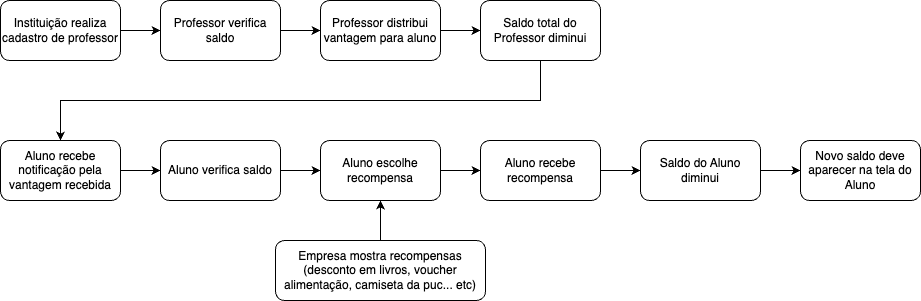

The diagram above was exported from draw.io. Its source (the exported page's mxGraphModel, read from the mxfile embedded in the PNG):
<mxGraphModel dx="909" dy="581" grid="1" gridSize="10" guides="1" tooltips="1" connect="1" arrows="1" fold="1" page="1" pageScale="1" pageWidth="850" pageHeight="1100" math="0" shadow="0">
  <root>
    <mxCell id="0" />
    <mxCell id="1" parent="0" />
    <mxCell id="-aS7pg0iy5WxbOzQHrav-4" style="edgeStyle=orthogonalEdgeStyle;rounded=0;orthogonalLoop=1;jettySize=auto;html=1;entryX=0;entryY=0.5;entryDx=0;entryDy=0;" edge="1" parent="1" source="-aS7pg0iy5WxbOzQHrav-1" target="-aS7pg0iy5WxbOzQHrav-3">
      <mxGeometry relative="1" as="geometry" />
    </mxCell>
    <mxCell id="-aS7pg0iy5WxbOzQHrav-1" value="Instituição realiza cadastro de professor" style="rounded=1;whiteSpace=wrap;html=1;" vertex="1" parent="1">
      <mxGeometry x="120" y="90" width="120" height="60" as="geometry" />
    </mxCell>
    <mxCell id="-aS7pg0iy5WxbOzQHrav-6" style="edgeStyle=orthogonalEdgeStyle;rounded=0;orthogonalLoop=1;jettySize=auto;html=1;entryX=0;entryY=0.5;entryDx=0;entryDy=0;" edge="1" parent="1" source="-aS7pg0iy5WxbOzQHrav-3" target="-aS7pg0iy5WxbOzQHrav-5">
      <mxGeometry relative="1" as="geometry" />
    </mxCell>
    <mxCell id="-aS7pg0iy5WxbOzQHrav-3" value="Professor verifica saldo" style="rounded=1;whiteSpace=wrap;html=1;" vertex="1" parent="1">
      <mxGeometry x="280" y="90" width="120" height="60" as="geometry" />
    </mxCell>
    <mxCell id="-aS7pg0iy5WxbOzQHrav-9" value="" style="edgeStyle=orthogonalEdgeStyle;rounded=0;orthogonalLoop=1;jettySize=auto;html=1;" edge="1" parent="1" source="-aS7pg0iy5WxbOzQHrav-5" target="-aS7pg0iy5WxbOzQHrav-7">
      <mxGeometry relative="1" as="geometry" />
    </mxCell>
    <mxCell id="-aS7pg0iy5WxbOzQHrav-5" value="Professor distribui vantagem para aluno" style="rounded=1;whiteSpace=wrap;html=1;" vertex="1" parent="1">
      <mxGeometry x="440" y="90" width="120" height="60" as="geometry" />
    </mxCell>
    <mxCell id="-aS7pg0iy5WxbOzQHrav-11" value="" style="edgeStyle=orthogonalEdgeStyle;rounded=0;orthogonalLoop=1;jettySize=auto;html=1;" edge="1" parent="1" source="-aS7pg0iy5WxbOzQHrav-7" target="-aS7pg0iy5WxbOzQHrav-10">
      <mxGeometry relative="1" as="geometry">
        <Array as="points">
          <mxPoint x="660" y="190" />
          <mxPoint x="180" y="190" />
        </Array>
      </mxGeometry>
    </mxCell>
    <mxCell id="-aS7pg0iy5WxbOzQHrav-7" value="Saldo total do Professor diminui" style="rounded=1;whiteSpace=wrap;html=1;" vertex="1" parent="1">
      <mxGeometry x="600" y="90" width="120" height="60" as="geometry" />
    </mxCell>
    <mxCell id="-aS7pg0iy5WxbOzQHrav-13" value="" style="edgeStyle=orthogonalEdgeStyle;rounded=0;orthogonalLoop=1;jettySize=auto;html=1;" edge="1" parent="1" source="-aS7pg0iy5WxbOzQHrav-10" target="-aS7pg0iy5WxbOzQHrav-12">
      <mxGeometry relative="1" as="geometry" />
    </mxCell>
    <mxCell id="-aS7pg0iy5WxbOzQHrav-10" value="Aluno recebe notificação pela vantagem recebida" style="rounded=1;whiteSpace=wrap;html=1;" vertex="1" parent="1">
      <mxGeometry x="120" y="230" width="120" height="60" as="geometry" />
    </mxCell>
    <mxCell id="-aS7pg0iy5WxbOzQHrav-15" value="" style="edgeStyle=orthogonalEdgeStyle;rounded=0;orthogonalLoop=1;jettySize=auto;html=1;" edge="1" parent="1" source="-aS7pg0iy5WxbOzQHrav-12" target="-aS7pg0iy5WxbOzQHrav-14">
      <mxGeometry relative="1" as="geometry" />
    </mxCell>
    <mxCell id="-aS7pg0iy5WxbOzQHrav-12" value="Aluno verifica saldo" style="rounded=1;whiteSpace=wrap;html=1;" vertex="1" parent="1">
      <mxGeometry x="280" y="230" width="120" height="60" as="geometry" />
    </mxCell>
    <mxCell id="-aS7pg0iy5WxbOzQHrav-17" value="" style="edgeStyle=orthogonalEdgeStyle;rounded=0;orthogonalLoop=1;jettySize=auto;html=1;" edge="1" parent="1" source="-aS7pg0iy5WxbOzQHrav-14" target="-aS7pg0iy5WxbOzQHrav-16">
      <mxGeometry relative="1" as="geometry" />
    </mxCell>
    <mxCell id="-aS7pg0iy5WxbOzQHrav-14" value="Aluno escolhe recompensa" style="rounded=1;whiteSpace=wrap;html=1;" vertex="1" parent="1">
      <mxGeometry x="440" y="230" width="120" height="60" as="geometry" />
    </mxCell>
    <mxCell id="-aS7pg0iy5WxbOzQHrav-19" value="" style="edgeStyle=orthogonalEdgeStyle;rounded=0;orthogonalLoop=1;jettySize=auto;html=1;" edge="1" parent="1" source="-aS7pg0iy5WxbOzQHrav-16" target="-aS7pg0iy5WxbOzQHrav-18">
      <mxGeometry relative="1" as="geometry" />
    </mxCell>
    <mxCell id="-aS7pg0iy5WxbOzQHrav-16" value="Aluno recebe recompensa" style="rounded=1;whiteSpace=wrap;html=1;" vertex="1" parent="1">
      <mxGeometry x="600" y="230" width="120" height="60" as="geometry" />
    </mxCell>
    <mxCell id="-aS7pg0iy5WxbOzQHrav-21" value="" style="edgeStyle=orthogonalEdgeStyle;rounded=0;orthogonalLoop=1;jettySize=auto;html=1;" edge="1" parent="1" source="-aS7pg0iy5WxbOzQHrav-18" target="-aS7pg0iy5WxbOzQHrav-20">
      <mxGeometry relative="1" as="geometry" />
    </mxCell>
    <mxCell id="-aS7pg0iy5WxbOzQHrav-18" value="Saldo do Aluno diminui" style="rounded=1;whiteSpace=wrap;html=1;" vertex="1" parent="1">
      <mxGeometry x="760" y="230" width="120" height="60" as="geometry" />
    </mxCell>
    <mxCell id="-aS7pg0iy5WxbOzQHrav-20" value="Novo saldo deve aparecer na tela do Aluno" style="rounded=1;whiteSpace=wrap;html=1;" vertex="1" parent="1">
      <mxGeometry x="920" y="230" width="120" height="60" as="geometry" />
    </mxCell>
    <mxCell id="-aS7pg0iy5WxbOzQHrav-23" style="edgeStyle=orthogonalEdgeStyle;rounded=0;orthogonalLoop=1;jettySize=auto;html=1;" edge="1" parent="1" source="-aS7pg0iy5WxbOzQHrav-22" target="-aS7pg0iy5WxbOzQHrav-14">
      <mxGeometry relative="1" as="geometry" />
    </mxCell>
    <mxCell id="-aS7pg0iy5WxbOzQHrav-22" value="Empresa mostra recompensas (desconto em livros, voucher alimentação, camiseta da puc... etc)" style="rounded=1;whiteSpace=wrap;html=1;" vertex="1" parent="1">
      <mxGeometry x="395" y="330" width="210" height="60" as="geometry" />
    </mxCell>
  </root>
</mxGraphModel>